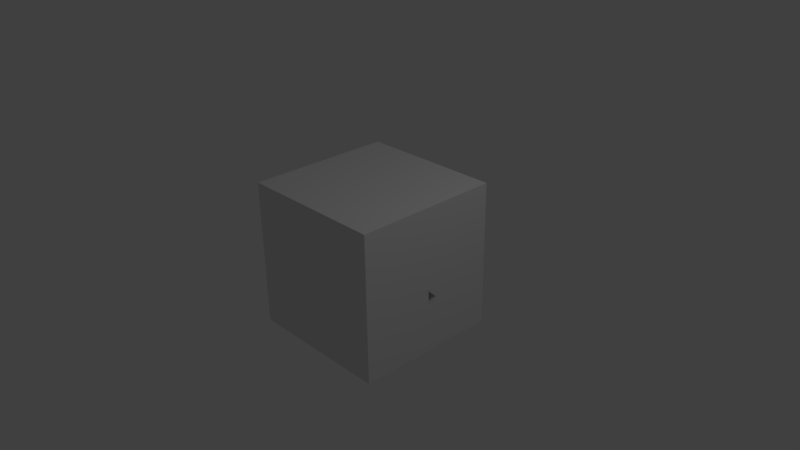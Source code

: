 # Source: Key_Lock.blend  (saved by Blender 2.77.0; exported with 4.5.12 LTS)
import bpy
from mathutils import Matrix  # noqa: F401  (used for matrix-valued properties, if any)

bpy.ops.wm.read_factory_settings(use_empty=True)
scene = bpy.context.scene
scene.name = 'Scene'

# ---- collections
col_collection_1 = bpy.data.collections.new('Collection 1'); scene.collection.children.link(col_collection_1)

# ---- materials (node trees are filled in below, after node groups)
mat_material = bpy.data.materials.new('Material')
mat_material.alpha_threshold = 0.0
mat_material.use_transparent_shadow = False
mat_material.roughness = 0.5
mat_material.line_color = (0.0, 0.0, 0.0, 1.0)

# ---- material node trees

# ---- world
world_world = bpy.data.worlds.new('World'); scene.world = world_world
world_world.color = (0.05088, 0.05088, 0.05088)
world_world.use_sun_shadow = False
world_world.sun_shadow_jitter_overblur = 0.0
world_world.cycles.sampling_method = 'MANUAL'

# ---- cameras
cam_camera = bpy.data.cameras.new('Camera')
cam_camera.clip_end = 100.0
cam_camera.lens = 35.0
cam_camera.sensor_width = 32.0
cam_camera.sensor_height = 18.0
cam_camera.ortho_scale = 7.314
cam_camera.dof.focus_distance = 0.0
cam_camera.dof.aperture_fstop = 128.0

# ---- lights
light_lamp = bpy.data.lights.new('Lamp', 'POINT')
light_lamp.transmission_factor = 0.0
light_lamp.cutoff_distance = 30.0
light_lamp.energy = 100.0
light_lamp.shadow_buffer_clip_start = 1.001
light_lamp.shadow_soft_size = 0.1
light_lamp.shadow_maximum_resolution = 0.006
light_lamp.use_absolute_resolution = True

# ---- meshes
me_cube = bpy.data.meshes.new('Cube')
me_cube.from_pydata([(1.0, 1.0, -1.0), (1.0, -1.0, -1.0), (-1.0, -1.0, -1.0), (-1.0, 1.0, -1.0), (1.0, 1.0, 1.0), (1.0, -1.0, 1.0), (-1.0, -1.0, 1.0), (-1.0, 1.0, 1.0), (1.0, -2.384e-07, -1.192e-07), (1.0, -5.96e-08, -1.0), (1.788e-07, 1.0, -1.0), (1.0, 1.0, 0.0), (0.0, -1.0, -1.0), (1.0, -1.0, 0.0), (-1.0, 2.98e-07, -1.0), (-1.0, -1.0, 0.0), (-1.0, 1.0, 0.0), (1.0, -5.364e-07, 1.0), (2.384e-07, 1.0, 1.0), (-5.364e-07, -1.0, 1.0), (-1.0, 1.788e-07, 1.0), (1.0, 0.5, -0.5), (1.0, -0.5, 0.5), (1.0, -0.5, -0.5), (1.0, 0.5, 0.5), (2.384e-07, 1.0, 0.0), (-1.0, 2.384e-07, 0.0), (-2.98e-07, -1.0, 0.0), (-1.49e-07, -1.788e-07, 1.0), (5.96e-08, 1.192e-07, -1.0), (1.0, -0.5, -1.0), (-0.5, 1.0, -1.0), (1.0, 1.0, 0.5), (-0.5, -1.0, -1.0), (1.0, -1.0, 0.5), (-1.0, 0.5, -1.0), (-1.0, -1.0, 0.5), (-1.0, 1.0, 0.5), (1.0, -0.5, 1.0), (-0.5, 1.0, 1.0), (-0.5, -1.0, 1.0), (-1.0, 0.5, 1.0), (1.0, 0.75, -0.75), (1.0, -0.25, 0.25), (1.0, -0.75, -0.75), (1.0, 0.25, 0.25), (1.0, 0.5, -1.0), (0.5, 1.0, -1.0), (1.0, 1.0, -0.5), (0.5, -1.0, -1.0), (1.0, -1.0, -0.5), (-1.0, -0.5, -1.0), (-1.0, -1.0, -0.5), (-1.0, 1.0, -0.5), (1.0, 0.5, 1.0), (0.5, 1.0, 1.0), (0.5, -1.0, 1.0), (-1.0, -0.5, 1.0), (1.0, 0.25, -0.25), (1.0, -0.75, 0.75), (1.0, -0.25, -0.25), (1.0, 0.75, 0.75), (1.0, -0.25, 0.75), (1.0, -4.172e-07, 0.5), (1.0, 0.25, 0.75), (1.0, 0.25, -0.75), (1.0, -1.192e-07, -0.5), (1.0, -0.25, -0.75), (1.0, -0.5, -5.96e-08), (1.0, -0.75, 0.25), (1.0, -0.75, -0.25), (-0.5, 1.0, 0.0), (0.5, 1.0, 0.0), (2.384e-07, 1.0, 0.5), (2.086e-07, 1.0, -0.5), (-1.0, 0.5, 0.0), (-1.0, -0.5, 0.0), (-1.0, 2.682e-07, -0.5), (-1.0, 2.086e-07, 0.5), (-0.5, -1.0, 0.0), (0.5, -1.0, 0.0), (-1.49e-07, -1.0, -0.5), (-4.172e-07, -1.0, 0.5), (1.0, 0.5, -5.96e-08), (1.0, 0.75, -0.25), (1.0, 0.75, 0.25), (-3.427e-07, -0.5, 1.0), (4.47e-08, 0.5, 1.0), (0.5, -3.576e-07, 1.0), (-0.5, 0.0, 1.0), (-0.5, 2.086e-07, -1.0), (0.5, 2.98e-08, -1.0), (1.192e-07, 0.5, -1.0), (2.98e-08, -0.5, -1.0), (0.5, -0.5, -1.0), (0.5, 0.5, -1.0), (-0.5, 0.5, -1.0), (-0.5, 0.5, 1.0), (0.5, 0.5, 1.0), (0.5, -0.5, 1.0), (0.5, -1.0, 0.5), (0.5, -1.0, -0.5), (-0.5, -1.0, -0.5), (-1.0, -0.5, 0.5), (-1.0, -0.5, -0.5), (-1.0, 0.5, -0.5), (0.5, 1.0, -0.5), (0.5, 1.0, 0.5), (-0.5, 1.0, 0.5), (-0.5, 1.0, -0.5), (-1.0, 0.5, 0.5), (-0.5, -1.0, 0.5), (-0.5, -0.5, 1.0), (-0.5, -0.5, -1.0), (0.4207, -2.98e-07, -0.25), (1.0, -0.75, -1.0), (-0.75, 1.0, -1.0), (1.0, 1.0, 0.75), (-0.75, -1.0, -1.0), (1.0, -1.0, 0.75), (-1.0, 0.75, -1.0), (-1.0, -1.0, 0.75), (-1.0, 1.0, 0.75), (1.0, -0.75, 1.0), (-0.75, 1.0, 1.0), (-0.75, -1.0, 1.0), (-1.0, 0.75, 1.0), (1.0, 0.875, -0.875), (1.0, -0.125, 0.125), (1.0, -0.875, -0.875), (1.0, 0.125, 0.125), (1.0, 0.25, -1.0), (0.25, 1.0, -1.0), (1.0, 1.0, -0.25), (0.25, -1.0, -1.0), (1.0, -1.0, -0.25), (-1.0, -0.25, -1.0), (-1.0, -1.0, -0.25), (-1.0, 1.0, -0.25), (1.0, 0.25, 1.0), (0.25, 1.0, 1.0), (0.25, -1.0, 1.0), (-1.0, -0.25, 1.0), (1.0, 0.375, -0.375), (1.0, -0.375, -0.375), (1.0, -0.125, 0.875), (1.0, 0.25, 0.5), (1.0, 0.375, 0.625), (1.0, 0.125, -0.875), (1.0, -0.25, -0.5), (1.0, -0.375, -0.625), (1.0, -0.5, -0.25), (1.0, -0.875, 0.125), (1.0, -0.875, -0.125), (-0.75, 1.0, 0.0), (0.25, 1.0, 0.0), (2.384e-07, 1.0, 0.75), (2.235e-07, 1.0, -0.25), (-1.0, 0.75, 0.0), (-1.0, -0.25, 0.0), (-1.0, 2.831e-07, -0.75), (-1.0, 2.235e-07, 0.25), (-0.75, -1.0, 0.0), (0.25, -1.0, 0.0), (-7.451e-08, -1.0, -0.75), (-3.576e-07, -1.0, 0.25), (1.0, 0.5, 0.25), (1.0, 0.875, -0.125), (1.0, 0.875, 0.125), (-4.396e-07, -0.75, 1.0), (-5.215e-08, 0.25, 1.0), (0.75, -4.47e-07, 1.0), (-0.25, -8.941e-08, 1.0), (-0.75, 2.533e-07, -1.0), (0.25, 7.451e-08, -1.0), (1.49e-07, 0.75, -1.0), (4.47e-08, -0.25, -1.0), (1.0, -0.25, -1.0), (-0.25, 1.0, -1.0), (1.0, 1.0, 0.25), (-0.25, -1.0, -1.0), (1.0, -1.0, 0.25), (-1.0, 0.25, -1.0), (-1.0, -1.0, 0.25), (-1.0, 1.0, 0.25), (1.0, -0.25, 1.0), (-0.25, 1.0, 1.0), (-0.25, -1.0, 1.0), (-1.0, 0.25, 1.0), (1.0, -0.375, 0.375), (1.0, 0.375, 0.375), (1.0, 0.75, -1.0), (0.75, 1.0, -1.0), (1.0, 1.0, -0.75), (0.75, -1.0, -1.0), (1.0, -1.0, -0.75), (-1.0, -0.75, -1.0), (-1.0, -1.0, -0.75), (-1.0, 1.0, -0.75), (1.0, 0.75, 1.0), (0.75, 1.0, 1.0), (0.75, -1.0, 1.0), (-1.0, -0.75, 1.0), (1.0, 0.125, -0.125), (1.0, -0.875, 0.875), (1.0, -0.125, -0.125), (1.0, 0.875, 0.875), (1.0, -0.375, 0.625), (1.0, -0.25, 0.5), (1.0, 0.125, 0.875), (1.0, 0.375, -0.625), (1.0, 0.25, -0.5), (1.0, -0.125, -0.875), (1.0, -0.5, 0.25), (1.0, -0.625, 0.375), (1.0, -0.625, -0.375), (-0.25, 1.0, 0.0), (0.75, 1.0, 0.0), (2.384e-07, 1.0, 0.25), (1.937e-07, 1.0, -0.75), (-1.0, 0.25, 0.0), (-1.0, -0.75, 0.0), (-1.0, 2.533e-07, -0.25), (-1.0, 1.937e-07, 0.75), (-0.25, -1.0, 0.0), (0.75, -1.0, 0.0), (-2.235e-07, -1.0, -0.25), (-4.768e-07, -1.0, 0.75), (1.0, 0.5, -0.25), (1.0, 0.625, -0.375), (1.0, 0.625, 0.375), (-2.459e-07, -0.25, 1.0), (1.416e-07, 0.75, 1.0), (0.25, -2.682e-07, 1.0), (-0.75, 8.941e-08, 1.0), (-0.25, 1.639e-07, -1.0), (0.75, -1.49e-08, -1.0), (8.941e-08, 0.25, -1.0), (1.49e-08, -0.75, -1.0), (0.25, -0.5, -1.0), (0.75, -0.5, -1.0), (0.5, -0.25, -1.0), (0.5, -0.75, -1.0), (0.25, 0.5, -1.0), (0.75, 0.5, -1.0), (0.5, 0.75, -1.0), (0.5, 0.25, -1.0), (-0.75, 0.5, -1.0), (-0.25, 0.5, -1.0), (-0.5, 0.75, -1.0), (-0.5, 0.25, -1.0), (-0.5, 0.25, 1.0), (-0.5, 0.75, 1.0), (-0.25, 0.5, 1.0), (-0.75, 0.5, 1.0), (0.5, 0.25, 1.0), (0.5, 0.75, 1.0), (0.75, 0.5, 1.0), (0.25, 0.5, 1.0), (0.5, -0.75, 1.0), (0.5, -0.25, 1.0), (0.75, -0.5, 1.0), (0.25, -0.5, 1.0), (1.0, 0.75, 0.5), (1.0, 0.875, 0.375), (1.0, 0.875, 0.625), (1.0, 0.625, 0.125), (1.0, 0.625, -0.125), (1.0, 0.75, -0.125), (1.0, 0.25, 0.125), (1.0, 0.375, -0.125), (1.0, 0.375, 0.125), (0.25, -1.0, 0.5), (0.75, -1.0, 0.5), (0.5, -1.0, 0.25), (0.5, -1.0, 0.75), (0.25, -1.0, -0.5), (0.75, -1.0, -0.5), (0.5, -1.0, -0.75), (0.5, -1.0, -0.25), (-0.75, -1.0, -0.5), (-0.25, -1.0, -0.5), (-0.5, -1.0, -0.75), (-0.5, -1.0, -0.25), (-1.0, -0.25, 0.5), (-1.0, -0.75, 0.5), (-1.0, -0.5, 0.25), (-1.0, -0.5, 0.75), (-1.0, -0.25, -0.5), (-1.0, -0.75, -0.5), (-1.0, -0.5, -0.75), (-1.0, -0.5, -0.25), (-1.0, 0.75, -0.5), (-1.0, 0.25, -0.5), (-1.0, 0.5, -0.75), (-1.0, 0.5, -0.25), (0.25, 1.0, -0.5), (0.75, 1.0, -0.5), (0.5, 1.0, -0.25), (0.5, 1.0, -0.75), (0.25, 1.0, 0.5), (0.75, 1.0, 0.5), (0.5, 1.0, 0.75), (0.5, 1.0, 0.25), (-0.75, 1.0, 0.5), (-0.25, 1.0, 0.5), (-0.5, 1.0, 0.75), (-0.5, 1.0, 0.25), (1.0, -0.75, -0.5), (1.0, -0.875, -0.375), (1.0, -0.875, -0.625), (1.0, -0.625, -0.125), (1.0, -0.625, 0.125), (1.0, -0.75, 0.125), (1.0, -0.25, -0.125), (1.0, -0.375, 0.125), (1.0, -0.375, -0.125), (1.0, -0.375, -0.875), (1.0, -0.5, -0.75), (1.0, -0.625, -0.875), (1.0, -0.125, -0.75), (1.0, 0.125, -0.625), (1.0, -0.125, -0.625), (1.0, 0.625, -0.875), (1.0, 0.5, -0.75), (1.0, 0.375, -0.875), (1.0, 0.375, 0.875), (1.0, 0.5, 0.75), (1.0, 0.625, 0.875), (1.0, 0.125, 0.75), (1.0, -0.125, 0.625), (1.0, 0.125, 0.625), (1.0, -0.125, 0.375), (1.0, 0.125, 0.25), (1.0, 0.125, 0.375), (1.0, 0.125, -0.375), (1.0, -0.125, -0.25), (1.0, -0.125, -0.375), (1.0, -0.75, 0.5), (1.0, -0.875, 0.625), (1.0, -0.875, 0.375), (1.0, -0.625, 0.875), (1.0, -0.5, 0.75), (1.0, -0.375, 0.875), (-0.75, 1.0, -0.5), (-0.25, 1.0, -0.5), (-0.5, 1.0, -0.25), (-0.5, 1.0, -0.75), (-1.0, 0.75, 0.5), (-1.0, 0.25, 0.5), (-1.0, 0.5, 0.25), (-1.0, 0.5, 0.75), (-0.75, -1.0, 0.5), (-0.25, -1.0, 0.5), (-0.5, -1.0, 0.25), (-0.5, -1.0, 0.75), (1.0, 0.75, -0.5), (1.0, 0.875, -0.625), (1.0, 0.875, -0.375), (-0.5, -0.75, 1.0), (-0.5, -0.25, 1.0), (-0.25, -0.5, 1.0), (-0.75, -0.5, 1.0), (-0.75, -0.5, -1.0), (-0.25, -0.5, -1.0), (-0.5, -0.25, -1.0), (-0.5, -0.75, -1.0), (1.0, -0.25, 0.125), (1.0, 0.25, -0.125), (1.0, -0.75, -0.125), (1.0, 0.75, 0.125), (1.0, -0.625, -4.47e-08), (1.0, 0.125, -1.341e-07), (1.0, -0.875, -1.49e-08), (1.0, 0.625, -7.451e-08), (1.0, 0.375, -1.043e-07), (1.0, -0.125, -1.192e-07), (1.0, 0.875, -4.47e-08), (1.0, -0.375, -8.941e-08), (1.0, 0.125, -0.75), (1.0, -0.125, 0.25), (1.0, 0.125, -0.25), (1.0, -0.125, 0.75), (1.0, -3.055e-07, 0.125), (1.0, -2.086e-07, -0.375), (1.0, -3.949e-07, 0.375), (1.0, -4.917e-07, 0.625), (1.0, -5.96e-08, -0.875), (1.0, -5.513e-07, 0.875), (1.0, -8.941e-08, -0.625), (1.0, -2.682e-07, -0.125), (-0.25, -0.75, -1.0), (-0.25, -0.25, -1.0), (-0.75, -0.25, -1.0), (-0.75, -0.25, 1.0), (-0.25, -0.25, 1.0), (-0.25, -0.75, 1.0), (-0.25, -1.0, 0.75), (-0.25, -1.0, 0.25), (-0.75, -1.0, 0.25), (-1.0, 0.25, 0.75), (-1.0, 0.25, 0.25), (-1.0, 0.75, 0.25), (-0.25, 1.0, -0.75), (-0.25, 1.0, -0.25), (-0.75, 1.0, -0.25), (-0.25, 1.0, 0.25), (-0.25, 1.0, 0.75), (-0.75, 1.0, 0.75), (0.75, 1.0, 0.25), (0.75, 1.0, 0.75), (0.25, 1.0, 0.75), (0.75, 1.0, -0.75), (0.75, 1.0, -0.25), (0.25, 1.0, -0.25), (-1.0, 0.25, -0.25), (-1.0, 0.25, -0.75), (-1.0, 0.75, -0.75), (-1.0, -0.75, -0.25), (-1.0, -0.75, -0.75), (-1.0, -0.25, -0.75), (-1.0, -0.75, 0.75), (-1.0, -0.75, 0.25), (-1.0, -0.25, 0.25), (-0.25, -1.0, -0.25), (-0.25, -1.0, -0.75), (-0.75, -1.0, -0.75), (0.75, -1.0, -0.25), (0.75, -1.0, -0.75), (0.25, -1.0, -0.75), (0.75, -1.0, 0.75), (0.75, -1.0, 0.25), (0.25, -1.0, 0.25), (0.25, -0.25, 1.0), (0.75, -0.25, 1.0), (0.75, -0.75, 1.0), (0.25, 0.75, 1.0), (0.75, 0.75, 1.0), (0.75, 0.25, 1.0), (-0.75, 0.75, 1.0), (-0.25, 0.75, 1.0), (-0.25, 0.25, 1.0), (-0.25, 0.25, -1.0), (-0.25, 0.75, -1.0), (-0.75, 0.75, -1.0), (0.75, 0.25, -1.0), (0.75, 0.75, -1.0), (0.25, 0.75, -1.0), (0.75, -0.75, -1.0), (0.75, -0.25, -1.0), (0.25, -0.25, -1.0), (0.25, -0.75, -1.0), (0.25, 0.25, -1.0), (-0.75, 0.25, -1.0), (-0.75, 0.25, 1.0), (0.25, 0.25, 1.0), (0.25, -0.75, 1.0), (0.25, -1.0, 0.75), (0.25, -1.0, -0.25), (-0.75, -1.0, -0.25), (-1.0, -0.25, 0.75), (-1.0, -0.25, -0.25), (-1.0, 0.75, -0.25), (0.25, 1.0, -0.75), (0.25, 1.0, 0.25), (-0.75, 1.0, 0.25), (-0.75, 1.0, -0.75), (-1.0, 0.75, 0.75), (-0.75, -1.0, 0.75), (-0.75, -0.75, 1.0), (-0.75, -0.75, -1.0)], [], [(470, 118, 2, 196), (469, 202, 6, 125), (0, 193, 127), (468, 125, 6, 121), (467, 126, 7, 122), (466, 116, 3, 198), (5, 119, 204), (8, 205, 390), (8, 130, 383), (22, 208, 207), (21, 211, 210), (22, 213, 189), (22, 214, 213), (13, 135, 153), (465, 154, 16, 184), (464, 155, 25, 218), (463, 132, 10, 219), (462, 158, 16, 138), (461, 159, 26, 222), (460, 142, 20, 223), (459, 162, 15, 137), (458, 163, 27, 226), (457, 141, 19, 227), (21, 228, 143), (21, 229, 228), (11, 179, 168), (456, 169, 19, 141), (455, 170, 28, 233), (454, 188, 20, 234), (453, 173, 14, 182), (452, 174, 29, 237), (451, 134, 12, 238), (450, 239, 93, 176), (449, 240, 94, 241), (448, 194, 49, 242), (447, 243, 92, 175), (446, 244, 95, 245), (445, 236, 91, 246), (444, 247, 35, 120), (443, 248, 96, 249), (442, 235, 90, 250), (441, 251, 89, 172), (440, 252, 97, 253), (439, 126, 41, 254), (438, 255, 88, 171), (437, 256, 98, 257), (436, 232, 87, 258), (435, 259, 56, 201), (434, 260, 99, 261), (433, 231, 86, 262), (85, 263, 230), (85, 264, 263), (32, 117, 265), (83, 266, 166), (83, 267, 374), (84, 167, 268), (58, 368, 203), (58, 270, 368), (83, 166, 271), (432, 272, 82, 165), (431, 273, 100, 274), (430, 201, 56, 275), (429, 276, 81, 164), (428, 277, 101, 278), (427, 225, 80, 279), (426, 280, 52, 197), (425, 281, 102, 282), (424, 224, 79, 283), (423, 284, 78, 161), (422, 285, 103, 286), (421, 202, 57, 287), (420, 288, 77, 160), (419, 289, 104, 290), (418, 221, 76, 291), (417, 292, 53, 198), (416, 293, 105, 294), (415, 220, 75, 295), (414, 296, 74, 157), (413, 297, 106, 298), (412, 192, 47, 299), (411, 300, 73, 156), (410, 301, 107, 302), (409, 217, 72, 303), (408, 304, 37, 122), (407, 305, 108, 306), (406, 216, 71, 307), (70, 308, 215), (70, 309, 308), (50, 195, 310), (68, 311, 151), (68, 312, 371), (69, 152, 313), (43, 367, 128), (43, 315, 367), (68, 151, 316), (67, 317, 212), (67, 318, 317), (44, 129, 319), (65, 379, 148), (65, 321, 379), (66, 149, 322), (42, 323, 127), (42, 324, 323), (65, 148, 325), (64, 326, 209), (64, 327, 326), (61, 206, 328), (62, 382, 145), (62, 330, 382), (63, 146, 331), (43, 332, 189), (43, 380, 332), (45, 190, 334), (58, 335, 143), (58, 381, 335), (60, 144, 337), (59, 339, 338), (34, 181, 340), (59, 341, 204), (59, 342, 341), (62, 145, 343), (405, 344, 53, 138), (404, 345, 109, 346), (403, 178, 31, 347), (402, 348, 37, 184), (401, 349, 110, 350), (400, 188, 41, 351), (399, 352, 36, 183), (398, 353, 111, 354), (397, 187, 40, 355), (42, 357, 356), (48, 133, 358), (396, 359, 40, 187), (395, 360, 112, 361), (394, 142, 57, 362), (393, 363, 51, 136), (392, 364, 113, 365), (391, 180, 33, 366), (8, 372, 130), (378, 314, 376, 367), (8, 376, 205), (66, 384, 337), (63, 385, 334), (389, 320, 387, 379), (9, 387, 212), (17, 388, 209), (114, 381, 390), (390, 203, 8), (390, 381, 203), (381, 58, 203), (320, 322, 67), (320, 389, 322), (389, 66, 322), (209, 329, 64), (209, 388, 329), (212, 320, 67), (212, 387, 320), (336, 384, 381, 114, 390), (329, 331, 64), (329, 386, 331), (386, 63, 331), (334, 333, 45), (334, 385, 333), (337, 336, 60), (337, 384, 336), (383, 128, 8), (383, 380, 128), (380, 43, 128), (314, 316, 60), (314, 378, 316), (378, 68, 316), (370, 168, 85), (370, 377, 168), (377, 11, 168), (205, 314, 60), (205, 376, 314), (380, 383, 333, 385), (269, 271, 45), (269, 375, 271), (375, 83, 271), (374, 266, 83), (374, 370, 266), (370, 85, 266), (369, 153, 70), (369, 373, 153), (373, 13, 153), (130, 269, 45), (130, 372, 269), (371, 311, 68), (371, 369, 311), (369, 70, 311), (364, 391, 366, 113), (93, 238, 391, 364), (238, 12, 180, 391), (235, 392, 365, 90), (29, 176, 392, 235), (176, 93, 364, 392), (173, 393, 136, 14), (90, 365, 393, 173), (365, 113, 363, 393), (360, 394, 362, 112), (89, 234, 394, 360), (234, 20, 142, 394), (231, 395, 361, 86), (28, 172, 395, 231), (172, 89, 360, 395), (169, 396, 187, 19), (86, 361, 396, 169), (361, 112, 359, 396), (358, 167, 84), (358, 133, 167), (133, 11, 167), (356, 358, 84), (356, 357, 358), (357, 48, 358), (356, 84, 229), (353, 397, 355, 111), (82, 227, 397, 353), (227, 19, 187, 397), (224, 398, 354, 79), (27, 165, 398, 224), (165, 82, 353, 398), (162, 399, 183, 15), (79, 354, 399, 162), (354, 111, 352, 399), (349, 400, 351, 110), (78, 223, 400, 349), (223, 20, 188, 400), (220, 401, 350, 75), (26, 161, 401, 220), (161, 78, 349, 401), (158, 402, 184, 16), (75, 350, 402, 158), (350, 110, 348, 402), (345, 403, 347, 109), (74, 219, 403, 345), (219, 10, 178, 403), (216, 404, 346, 71), (25, 157, 404, 216), (157, 74, 345, 404), (154, 405, 138, 16), (71, 346, 405, 154), (346, 109, 344, 405), (343, 185, 38), (343, 145, 185), (145, 17, 185), (341, 343, 38), (341, 342, 343), (342, 62, 343), (204, 123, 5), (204, 341, 123), (341, 38, 123), (340, 152, 69), (340, 181, 152), (181, 13, 152), (338, 340, 69), (338, 339, 340), (339, 34, 340), (338, 69, 214), (337, 149, 66), (337, 144, 149), (144, 23, 149), (335, 384, 66), (335, 381, 384), (143, 211, 21), (143, 335, 211), (335, 66, 211), (334, 146, 63), (334, 190, 146), (190, 24, 146), (332, 385, 63), (332, 380, 385), (189, 208, 22), (189, 332, 208), (332, 63, 208), (331, 147, 64), (331, 146, 147), (146, 24, 147), (382, 330, 386), (330, 63, 386), (145, 388, 17), (145, 382, 388), (328, 199, 54), (328, 206, 199), (206, 4, 199), (326, 328, 54), (326, 327, 328), (327, 61, 328), (209, 139, 17), (209, 326, 139), (326, 54, 139), (325, 131, 46), (325, 148, 131), (148, 9, 131), (323, 325, 46), (323, 324, 325), (324, 65, 325), (127, 191, 0), (127, 323, 191), (323, 46, 191), (322, 150, 67), (322, 149, 150), (149, 23, 150), (379, 321, 389), (321, 66, 389), (148, 387, 9), (148, 379, 387), (319, 115, 30), (319, 129, 115), (129, 1, 115), (317, 319, 30), (317, 318, 319), (318, 44, 319), (212, 177, 9), (212, 317, 177), (317, 30, 177), (316, 144, 60), (316, 151, 144), (151, 23, 144), (367, 315, 378), (315, 68, 378), (128, 376, 8), (128, 367, 376), (313, 152, 373), (152, 13, 373), (370, 374, 268, 377), (371, 312, 313), (312, 69, 313), (151, 215, 23), (151, 311, 215), (311, 70, 215), (310, 129, 44), (310, 195, 129), (195, 1, 129), (308, 310, 44), (308, 309, 310), (309, 50, 310), (305, 406, 307, 108), (73, 218, 406, 305), (218, 25, 216, 406), (186, 407, 306, 39), (18, 156, 407, 186), (156, 73, 305, 407), (124, 408, 122, 7), (39, 306, 408, 124), (306, 108, 304, 408), (301, 409, 303, 107), (32, 179, 409, 301), (179, 11, 217, 409), (200, 410, 302, 55), (4, 117, 410, 200), (117, 32, 301, 410), (140, 411, 156, 18), (55, 302, 411, 140), (302, 107, 300, 411), (297, 412, 299, 106), (48, 193, 412, 297), (193, 0, 192, 412), (217, 413, 298, 72), (11, 133, 413, 217), (133, 48, 297, 413), (155, 414, 157, 25), (72, 298, 414, 155), (298, 106, 296, 414), (293, 415, 295, 105), (77, 222, 415, 293), (222, 26, 220, 415), (182, 416, 294, 35), (14, 160, 416, 182), (160, 77, 293, 416), (120, 417, 198, 3), (35, 294, 417, 120), (294, 105, 292, 417), (289, 418, 291, 104), (52, 137, 418, 289), (137, 15, 221, 418), (196, 419, 290, 51), (2, 197, 419, 196), (197, 52, 289, 419), (136, 420, 160, 14), (51, 290, 420, 136), (290, 104, 288, 420), (285, 421, 287, 103), (36, 121, 421, 285), (121, 6, 202, 421), (221, 422, 286, 76), (15, 183, 422, 221), (183, 36, 285, 422), (159, 423, 161, 26), (76, 286, 423, 159), (286, 103, 284, 423), (281, 424, 283, 102), (81, 226, 424, 281), (226, 27, 224, 424), (180, 425, 282, 33), (12, 164, 425, 180), (164, 81, 281, 425), (118, 426, 197, 2), (33, 282, 426, 118), (282, 102, 280, 426), (277, 427, 279, 101), (50, 135, 427, 277), (135, 13, 225, 427), (194, 428, 278, 49), (1, 195, 428, 194), (195, 50, 277, 428), (134, 429, 164, 12), (49, 278, 429, 134), (278, 101, 276, 429), (273, 430, 275, 100), (34, 119, 430, 273), (119, 5, 201, 430), (225, 431, 274, 80), (13, 181, 431, 225), (181, 34, 273, 431), (163, 432, 165, 27), (80, 274, 432, 163), (274, 100, 272, 432), (271, 190, 45), (271, 166, 190), (166, 24, 190), (368, 270, 375), (270, 83, 375), (203, 372, 8), (203, 368, 372), (375, 269, 372, 368), (268, 167, 377), (167, 11, 377), (374, 267, 268), (267, 84, 268), (166, 230, 24), (166, 266, 230), (266, 85, 230), (265, 206, 61), (265, 117, 206), (117, 4, 206), (263, 265, 61), (263, 264, 265), (264, 32, 265), (260, 433, 262, 99), (88, 233, 433, 260), (233, 28, 231, 433), (185, 434, 261, 38), (17, 171, 434, 185), (171, 88, 260, 434), (123, 435, 201, 5), (38, 261, 435, 123), (261, 99, 259, 435), (256, 436, 258, 98), (55, 140, 436, 256), (140, 18, 232, 436), (199, 437, 257, 54), (4, 200, 437, 199), (200, 55, 256, 437), (139, 438, 171, 17), (54, 257, 438, 139), (257, 98, 255, 438), (252, 439, 254, 97), (39, 124, 439, 252), (124, 7, 126, 439), (232, 440, 253, 87), (18, 186, 440, 232), (186, 39, 252, 440), (170, 441, 172, 28), (87, 253, 441, 170), (253, 97, 251, 441), (248, 442, 250, 96), (92, 237, 442, 248), (237, 29, 235, 442), (178, 443, 249, 31), (10, 175, 443, 178), (175, 92, 248, 443), (116, 444, 120, 3), (31, 249, 444, 116), (249, 96, 247, 444), (244, 445, 246, 95), (46, 131, 445, 244), (131, 9, 236, 445), (192, 446, 245, 47), (0, 191, 446, 192), (191, 46, 244, 446), (132, 447, 175, 10), (47, 245, 447, 132), (245, 95, 243, 447), (240, 448, 242, 94), (30, 115, 448, 240), (115, 1, 194, 448), (236, 449, 241, 91), (9, 177, 449, 236), (177, 30, 240, 449), (174, 450, 176, 29), (91, 241, 450, 174), (241, 94, 239, 450), (239, 451, 238, 93), (94, 242, 451, 239), (242, 49, 134, 451), (243, 452, 237, 92), (95, 246, 452, 243), (246, 91, 174, 452), (247, 453, 182, 35), (96, 250, 453, 247), (250, 90, 173, 453), (251, 454, 234, 89), (97, 254, 454, 251), (254, 41, 188, 454), (255, 455, 233, 88), (98, 258, 455, 255), (258, 87, 170, 455), (259, 456, 141, 56), (99, 262, 456, 259), (262, 86, 169, 456), (168, 264, 85), (168, 179, 264), (179, 32, 264), (228, 267, 83), (228, 229, 267), (229, 84, 267), (143, 270, 58), (143, 228, 270), (228, 83, 270), (272, 457, 227, 82), (100, 275, 457, 272), (275, 56, 141, 457), (276, 458, 226, 81), (101, 279, 458, 276), (279, 80, 163, 458), (280, 459, 137, 52), (102, 283, 459, 280), (283, 79, 162, 459), (284, 460, 223, 78), (103, 287, 460, 284), (287, 57, 142, 460), (288, 461, 222, 77), (104, 291, 461, 288), (291, 76, 159, 461), (292, 462, 138, 53), (105, 295, 462, 292), (295, 75, 158, 462), (296, 463, 219, 74), (106, 299, 463, 296), (299, 47, 132, 463), (300, 464, 218, 73), (107, 303, 464, 300), (303, 72, 155, 464), (304, 465, 184, 37), (108, 307, 465, 304), (307, 71, 154, 465), (153, 309, 70), (153, 135, 309), (135, 50, 309), (213, 312, 68), (213, 214, 312), (214, 69, 312), (189, 315, 43), (189, 213, 315), (213, 68, 315), (150, 318, 67), (369, 371, 313, 373), (210, 321, 65), (210, 211, 321), (211, 66, 321), (150, 23, 215, 308, 44, 318), (210, 65, 324), (147, 327, 64), (21, 210, 324, 42, 356, 229), (207, 330, 62), (207, 208, 330), (208, 63, 330), (386, 329, 388, 382), (383, 130, 333), (130, 45, 333), (390, 205, 336), (205, 60, 336), (204, 339, 59), (204, 119, 339), (119, 34, 339), (147, 24, 230, 263, 61, 327), (207, 62, 342), (344, 466, 198, 53), (109, 347, 466, 344), (347, 31, 116, 466), (348, 467, 122, 37), (110, 351, 467, 348), (351, 41, 126, 467), (352, 468, 121, 36), (111, 355, 468, 352), (355, 40, 125, 468), (127, 357, 42), (127, 193, 357), (193, 48, 357), (359, 469, 125, 40), (112, 362, 469, 359), (362, 57, 202, 469), (363, 470, 196, 51), (113, 366, 470, 363), (366, 33, 118, 470), (22, 207, 342, 59, 338, 214)])
_uv = me_cube.uv_layers.new(name='UVMap')
_uv.uv.foreach_set('vector', [0.214, 0.125, 0.214, 5.96e-08, 0.1187, 8.941e-08, 0.1187, 0.125, 0.214, 0.125, 0.1187, 0.125, 0.1187, 1.788e-07, 0.214, 1.192e-07, 0.1187, 0.0, 0.1187, 0.125, 0.07101, 0.0625, 0.214, 0.875, 0.214, 1.0, 0.1187, 1.0, 0.1187, 0.875, 0.786, 0.875, 0.786, 1.0, 0.8813, 1.0, 0.8813, 0.875, 0.214, 0.125, 0.214, 0.0, 0.1187, 0.0, 0.1187, 0.125, 0.8813, 0.0, 0.8813, -0.125, 0.929, -0.0625, 0.0, 0.0, 0.0, 0.0, 0.0, 0.0, 0.0, 0.0, 0.0, 0.0, 0.0, 0.0, 0.0, 0.0, 0.0, 0.0, 0.0, 0.0, 0.0, 0.0, 0.0, 0.0, 0.0, 0.0, 0.0, 0.0, 0.0, 0.0, 0.0, 0.0, 0.0, 0.0, 0.0, 0.0, 0.0, 0.0, 0.8813, 0.5, 0.8813, 0.375, 0.929, 0.4375, 0.214, 0.625, 0.214, 0.5, 0.1187, 0.5, 0.1187, 0.625, 0.5953, 0.625, 0.5953, 0.5, 0.5, 0.5, 0.5, 0.625, 0.5953, 0.125, 0.5953, 0.0, 0.5, 0.0, 0.5, 0.125, 0.786, 0.375, 0.786, 0.5, 0.8813, 0.5, 0.8813, 0.375, 0.4047, 0.375, 0.4047, 0.5, 0.5, 0.5, 0.5, 0.375, 0.4047, 0.875, 0.4047, 1.0, 0.5, 1.0, 0.5, 0.875, 0.214, 0.375, 0.214, 0.5, 0.1187, 0.5, 0.1187, 0.375, 0.5953, 0.375, 0.5953, 0.5, 0.5, 0.5, 0.5, 0.375, 0.5953, 0.875, 0.5953, 1.0, 0.5, 1.0, 0.5, 0.875, 0.0, 0.0, 0.0, 0.0, 0.0, 0.0, 0.0, 0.0, 0.0, 0.0, 0.0, 0.0, 0.8813, 0.5, 0.8813, 0.625, 0.8337, 0.5625, 0.5953, 0.125, 0.5, 0.125, 0.5, -5.96e-08, 0.5953, -1.192e-07, 0.5953, 0.625, 0.5, 0.625, 0.5, 0.5, 0.5953, 0.5, 0.214, 0.625, 0.1187, 0.625, 0.1187, 0.5, 0.214, 0.5, 0.214, 0.625, 0.214, 0.5, 0.1187, 0.5, 0.1187, 0.625, 0.5953, 0.625, 0.5953, 0.5, 0.5, 0.5, 0.5, 0.625, 0.5953, 0.125, 0.5953, 5.96e-08, 0.5, 5.96e-08, 0.5, 0.125, 0.5953, 0.375, 0.5953, 0.25, 0.5, 0.25, 0.5, 0.375, 0.786, 0.375, 0.786, 0.25, 0.6907, 0.25, 0.6907, 0.375, 0.786, 0.125, 0.786, 0.0, 0.6907, 2.98e-08, 0.6907, 0.125, 0.5953, 0.875, 0.5953, 0.75, 0.5, 0.75, 0.5, 0.875, 0.786, 0.875, 0.786, 0.75, 0.6907, 0.75, 0.6907, 0.875, 0.786, 0.625, 0.786, 0.5, 0.6907, 0.5, 0.6907, 0.625, 0.214, 0.875, 0.214, 0.75, 0.1187, 0.75, 0.1187, 0.875, 0.4047, 0.875, 0.4047, 0.75, 0.3093, 0.75, 0.3093, 0.875, 0.4047, 0.625, 0.4047, 0.5, 0.3093, 0.5, 0.3093, 0.625, 0.4047, 0.625, 0.3093, 0.625, 0.3093, 0.5, 0.4047, 0.5, 0.4047, 0.875, 0.3093, 0.875, 0.3093, 0.75, 0.4047, 0.75, 0.214, 0.875, 0.1187, 0.875, 0.1187, 0.75, 0.214, 0.75, 0.786, 0.625, 0.6907, 0.625, 0.6907, 0.5, 0.786, 0.5, 0.786, 0.875, 0.6907, 0.875, 0.6907, 0.75, 0.786, 0.75, 0.5953, 0.875, 0.5, 0.875, 0.5, 0.75, 0.5953, 0.75, 0.786, 0.125, 0.6907, 0.125, 0.6907, -1.788e-07, 0.786, -2.384e-07, 0.786, 0.375, 0.6907, 0.375, 0.6907, 0.25, 0.786, 0.25, 0.5953, 0.375, 0.5, 0.375, 0.5, 0.25, 0.5953, 0.25, 0.0, 0.0, 0.0, 0.0, 0.0, 0.0, 0.0, 0.0, 0.0, 0.0, 0.0, 0.0, 0.8813, 0.75, 0.8813, 0.875, 0.8337, 0.8125, 0.0, 0.0, 0.0, 0.0, 0.0, 0.0, 0.0, 0.0, 0.0, 0.0, 0.0, 0.0, 0.0, 0.0, 0.0, 0.0, 0.0, 0.0, 0.0, 0.0, 0.0, 0.0, 0.0, 0.0, 0.0, 0.0, 0.0, 0.0, 0.0, 0.0, 0.0, 0.0, 0.0, 0.0, 0.0, 0.0, 0.5953, 0.625, 0.5953, 0.75, 0.5, 0.75, 0.5, 0.625, 0.786, 0.625, 0.786, 0.75, 0.6907, 0.75, 0.6907, 0.625, 0.786, 0.875, 0.786, 1.0, 0.6907, 1.0, 0.6907, 0.875, 0.5953, 0.125, 0.5953, 0.25, 0.5, 0.25, 0.5, 0.125, 0.786, 0.125, 0.786, 0.25, 0.6907, 0.25, 0.6907, 0.125, 0.786, 0.375, 0.786, 0.5, 0.6907, 0.5, 0.6907, 0.375, 0.214, 0.125, 0.214, 0.25, 0.1187, 0.25, 0.1187, 0.125, 0.4047, 0.125, 0.4047, 0.25, 0.3093, 0.25, 0.3093, 0.125, 0.4047, 0.375, 0.4047, 0.5, 0.3093, 0.5, 0.3093, 0.375, 0.4047, 0.625, 0.4047, 0.75, 0.5, 0.75, 0.5, 0.625, 0.0, 0.0, 0.0, 0.0, 0.0, 0.0, 0.0, 0.0, 0.214, 0.875, 0.214, 1.0, 0.3093, 1.0, 0.3093, 0.875, 0.0, 0.0, 0.0, 0.0, 0.0, 0.0, 0.0, 0.0, 0.0, 0.0, 0.0, 0.0, 0.0, 0.0, 0.0, 0.0, 0.0, 0.0, 0.0, 0.0, 0.0, 0.0, 0.0, 0.0, 0.786, 0.125, 0.786, 0.25, 0.8813, 0.25, 0.8813, 0.125, 0.0, 0.0, 0.0, 0.0, 0.0, 0.0, 0.0, 0.0, 0.5953, 0.375, 0.5953, 0.5, 0.6907, 0.5, 0.6907, 0.375, 0.5953, 0.375, 0.5953, 0.25, 0.5, 0.25, 0.5, 0.375, 0.786, 0.375, 0.786, 0.25, 0.6907, 0.25, 0.6907, 0.375, 0.786, 0.125, 0.786, 0.0, 0.6907, 0.0, 0.6907, 0.125, 0.5953, 0.875, 0.5953, 0.75, 0.5, 0.75, 0.5, 0.875, 0.786, 0.875, 0.786, 0.75, 0.6907, 0.75, 0.6907, 0.875, 0.786, 0.625, 0.786, 0.5, 0.6907, 0.5, 0.6907, 0.625, 0.214, 0.875, 0.214, 0.75, 0.1187, 0.75, 0.1187, 0.875, 0.4047, 0.875, 0.4047, 0.75, 0.3093, 0.75, 0.3093, 0.875, 0.4047, 0.625, 0.4047, 0.5, 0.3093, 0.5, 0.3093, 0.625, 0.0, 0.0, 0.0, 0.0, 0.0, 0.0, 0.0, 0.0, 0.0, 0.0, 0.0, 0.0, 0.8813, 0.25, 0.8813, 0.125, 0.929, 0.1875, 0.0, 0.0, 0.0, 0.0, 0.0, 0.0, 0.0, 0.0, 0.0, 0.0, 0.0, 0.0, 0.0, 0.0, 0.0, 0.0, 0.0, 0.0, 0.0, 0.0, 0.0, 0.0, 0.0, 0.0, 0.0, 0.0, 0.0, 0.0, 0.0, 0.0, 0.0, 0.0, 0.0, 0.0, 0.0, 0.0, 0.0, 0.0, 0.0, 0.0, 0.0, 0.0, 0.0, 0.0, 0.0, 0.0, 0.0, 0.0, 0.0, 0.0, 0.0, 0.0, 0.0, 0.0, 0.0, 0.0, 0.0, 0.0, 0.0, 0.0, 0.0, 0.0, 0.0, 0.0, 0.0, 0.0, 0.0, 0.0, 0.0, 0.0, 0.0, 0.0, 0.0, 0.0, 0.0, 0.0, 0.0, 0.0, 0.0, 0.0, 0.0, 0.0, 0.0, 0.0, 0.0, 0.0, 0.0, 0.0, 0.0, 0.0, 0.0, 0.0, 0.0, 0.0, 0.0, 0.0, 0.0, 0.0, 0.0, 0.0, 0.0, 0.0, 0.0, 0.0, 0.0, 0.0, 0.0, 0.0, 0.0, 0.0, 0.0, 0.0, 0.0, 0.0, 0.0, 0.0, 0.0, 0.0, 0.0, 0.0, 0.0, 0.0, 0.0, 0.0, 0.0, 0.0, 0.0, 0.0, 0.0, 0.0, 0.0, 0.0, 0.0, 0.0, 0.0, 0.0, 0.0, 0.0, 0.0, 0.0, 0.0, 0.0, 0.0, 0.0, 0.0, 0.0, 0.0, 0.0, 0.0, 0.0, 0.0, 0.0, 0.0, 0.0, 0.0, 0.0, 0.0, 0.0, 0.0, 0.0, 0.0, 0.0, 0.0, 0.0, 0.0, 0.0, 0.0, 0.0, 0.8813, 0.75, 0.8813, 0.625, 0.929, 0.6875, 0.0, 0.0, 0.0, 0.0, 0.0, 0.0, 0.0, 0.0, 0.0, 0.0, 0.0, 0.0, 0.0, 0.0, 0.0, 0.0, 0.0, 0.0, 0.214, 0.375, 0.214, 0.25, 0.1187, 0.25, 0.1187, 0.375, 0.4047, 0.375, 0.4047, 0.25, 0.3093, 0.25, 0.3093, 0.375, 0.4047, 0.125, 0.4047, 0.0, 0.3093, 0.0, 0.3093, 0.125, 0.786, 0.625, 0.786, 0.75, 0.8813, 0.75, 0.8813, 0.625, 0.5953, 0.625, 0.5953, 0.75, 0.6907, 0.75, 0.6907, 0.625, 0.5953, 0.875, 0.5953, 1.0, 0.6907, 1.0, 0.6907, 0.875, 0.214, 0.625, 0.214, 0.75, 0.1187, 0.75, 0.1187, 0.625, 0.4047, 0.625, 0.4047, 0.75, 0.3093, 0.75, 0.3093, 0.625, 0.4047, 0.875, 0.4047, 1.0, 0.3093, 1.0, 0.3093, 0.875, 0.0, 0.0, 0.0, 0.0, 0.0, 0.0, 0.8813, 0.25, 0.8813, 0.375, 0.8337, 0.3125, 0.4047, 0.125, 0.3093, 0.125, 0.3093, 5.96e-08, 0.4047, 0.0, 0.4047, 0.375, 0.3093, 0.375, 0.3093, 0.25, 0.4047, 0.25, 0.214, 0.375, 0.1187, 0.375, 0.1187, 0.25, 0.214, 0.25, 0.214, 0.375, 0.214, 0.25, 0.1187, 0.25, 0.1187, 0.375, 0.4047, 0.375, 0.4047, 0.25, 0.3093, 0.25, 0.3093, 0.375, 0.4047, 0.125, 0.4047, 5.96e-08, 0.3093, 5.96e-08, 0.3093, 0.125, 0.0, 0.0, 0.0, 0.0, 0.0, 0.0, 0.415, 0.5, 0.4433, 0.4375, 0.4717, 0.5, 0.4433, 0.5625, 0.0, 0.0, 0.0, 0.0, 0.0, 0.0, 0.0, 0.0, 0.0, 0.0, 0.0, 0.0, 0.0, 0.0, 0.0, 0.0, 0.0, 0.0, 0.5, 0.1875, 0.4717, 0.125, 0.5, 0.0625, 0.5283, 0.125, 0.5, 0.0, 0.5, 0.0625, 0.4523, 0.0625, 0.5, 0.0, 0.5, -0.0625, 0.5477, -0.0625, 0.0, 0.0, 0.0, 0.0, 0.0, 0.0, 0.0, 0.0, 0.0, 0.0, 0.0, 0.0, 0.0, 0.0, 0.0, 0.0, 0.0, 0.0, 0.0, 0.0, 0.0, 0.0, 0.0, 0.0, 0.0, 0.0, 0.0, 0.0, 0.0, 0.0, 0.0, 0.0, 0.0, 0.0, 0.0, 0.0, 0.0, 0.0, 0.0, 0.0, 0.0, 0.0, 0.0, 0.0, 0.0, 0.0, 0.0, 0.0, 0.0, 0.0, 0.0, 0.0, 0.0, 0.0, 0.0, 0.0, 0.0, 0.0, 0.0, 0.0, 0.0, 0.0, 0.0, 0.0, 0.0, 0.0, 0.7267, 0.4375, 0.7267, 0.5, 0.7267, 0.5625, 0.5954, 0.5, 0.7267, 0.5, 0.0, 0.0, 0.0, 0.0, 0.0, 0.0, 0.0, 0.0, 0.0, 0.0, 0.0, 0.0, 0.0, 0.0, 0.0, 0.0, 0.0, 0.0, 0.0, 0.0, 0.0, 0.0, 0.0, 0.0, 0.0, 0.0, 0.0, 0.0, 0.0, 0.0, 0.0, 0.0, 0.0, 0.0, 0.0, 0.0, 0.0, 0.0, 0.0, 0.0, 0.0, 0.0, 0.0, 0.0, 0.0, 0.0, 0.0, 0.0, 0.0, 0.0, 0.0, 0.0, 0.0, 0.0, 0.0, 0.0, 0.0, 0.0, 0.0, 0.0, 0.0, 0.0, 0.0, 0.0, 0.0, 0.0, 0.0, 0.0, 0.0, 0.0, 0.0, 0.0, 0.0, 0.0, 0.0, 0.0, 0.0, 0.0, 0.0, 0.0, 0.0, 0.0, 0.0, 0.0, 0.0, 0.0, 0.0, 0.0, 0.0, 0.0, 0.8337, 0.5, 0.8813, 0.5, 0.8337, 0.5625, 0.0, 0.0, 0.0, 0.0, 0.0, 0.0, 0.0, 0.0, 0.0, 0.0, 0.0, 0.0, 0.4717, 0.625, 0.5, 0.5625, 0.5283, 0.625, 0.5, 0.6875, 0.0, 0.0, 0.0, 0.0, 0.0, 0.0, 0.0, 0.0, 0.0, 0.0, 0.0, 0.0, 0.0, 0.0, 0.0, 0.0, 0.0, 0.0, 0.0, 0.0, 0.0, 0.0, 0.0, 0.0, 0.0, 0.0, 0.0, 0.0, 0.0, 0.0, 0.0, 0.0, 0.0, 0.0, 0.0, 0.0, 0.0, 0.0, 0.0, 0.0, 0.0, 0.0, 0.0, 0.0, 0.0, 0.0, 0.0, 0.0, 0.1663, 0.5, 0.1187, 0.5, 0.1663, 0.4375, 0.0, 0.0, 0.0, 0.0, 0.0, 0.0, 0.0, 0.0, 0.0, 0.0, 0.0, 0.0, 0.0, 0.0, 0.0, 0.0, 0.0, 0.0, 0.0, 0.0, 0.0, 0.0, 0.0, 0.0, 0.0, 0.0, 0.0, 0.0, 0.0, 0.0, 0.4047, 0.25, 0.4047, 0.125, 0.3093, 0.125, 0.3093, 0.25, 0.5, 0.25, 0.5, 0.125, 0.4047, 0.125, 0.4047, 0.25, 0.5, 0.125, 0.5, 5.96e-08, 0.4047, 5.96e-08, 0.4047, 0.125, 0.4047, 0.5, 0.4047, 0.375, 0.3093, 0.375, 0.3093, 0.5, 0.5, 0.5, 0.5, 0.375, 0.4047, 0.375, 0.4047, 0.5, 0.5, 0.375, 0.5, 0.25, 0.4047, 0.25, 0.4047, 0.375, 0.214, 0.5, 0.214, 0.375, 0.1187, 0.375, 0.1187, 0.5, 0.3093, 0.5, 0.3093, 0.375, 0.214, 0.375, 0.214, 0.5, 0.3093, 0.375, 0.3093, 0.25, 0.214, 0.25, 0.214, 0.375, 0.3093, 0.375, 0.214, 0.375, 0.214, 0.25, 0.3093, 0.25, 0.3093, 0.5, 0.214, 0.5, 0.214, 0.375, 0.3093, 0.375, 0.214, 0.5, 0.1187, 0.5, 0.1187, 0.375, 0.214, 0.375, 0.5, 0.375, 0.4047, 0.375, 0.4047, 0.25, 0.5, 0.25, 0.5, 0.5, 0.4047, 0.5, 0.4047, 0.375, 0.5, 0.375, 0.4047, 0.5, 0.3093, 0.5, 0.3093, 0.375, 0.4047, 0.375, 0.5, 0.125, 0.4047, 0.125, 0.4047, 0.0, 0.5, -5.96e-08, 0.5, 0.25, 0.4047, 0.25, 0.4047, 0.125, 0.5, 0.125, 0.4047, 0.25, 0.3093, 0.25, 0.3093, 0.125, 0.4047, 0.125, 0.0, 0.0, 0.0, 0.0, 0.0, 0.0, 0.8337, 0.3125, 0.8813, 0.375, 0.8337, 0.4375, 0.8813, 0.375, 0.8813, 0.5, 0.8337, 0.4375, 0.0, 0.0, 0.0, 0.0, 0.0, 0.0, 0.0, 0.0, 0.0, 0.0, 0.0, 0.0, 0.8337, 0.1875, 0.8813, 0.25, 0.8337, 0.3125, 0.0, 0.0, 0.0, 0.0, 0.0, 0.0, 0.4047, 0.75, 0.4047, 0.875, 0.3093, 0.875, 0.3093, 0.75, 0.5, 0.75, 0.5, 0.875, 0.4047, 0.875, 0.4047, 0.75, 0.5, 0.875, 0.5, 1.0, 0.4047, 1.0, 0.4047, 0.875, 0.4047, 0.5, 0.4047, 0.625, 0.3093, 0.625, 0.3093, 0.5, 0.5, 0.5, 0.5, 0.625, 0.4047, 0.625, 0.4047, 0.5, 0.5, 0.625, 0.5, 0.75, 0.4047, 0.75, 0.4047, 0.625, 0.214, 0.5, 0.214, 0.625, 0.1187, 0.625, 0.1187, 0.5, 0.3093, 0.5, 0.3093, 0.625, 0.214, 0.625, 0.214, 0.5, 0.3093, 0.625, 0.3093, 0.75, 0.214, 0.75, 0.214, 0.625, 0.0, 0.0, 0.0, 0.0, 0.0, 0.0, 0.0, 0.0, 0.0, 0.0, 0.0, 0.0, 0.0, 0.0, 0.0, 0.0, 0.5, 0.875, 0.5, 1.0, 0.5953, 1.0, 0.5953, 0.875, 0.5953, 0.5, 0.5953, 0.625, 0.6907, 0.625, 0.6907, 0.5, 0.5, 0.5, 0.5, 0.625, 0.5953, 0.625, 0.5953, 0.5, 0.5, 0.625, 0.5, 0.75, 0.5953, 0.75, 0.5953, 0.625, 0.786, 0.5, 0.786, 0.625, 0.8813, 0.625, 0.8813, 0.5, 0.0, 0.0, 0.0, 0.0, 0.0, 0.0, 0.0, 0.0, 0.0, 0.0, 0.0, 0.0, 0.0, 0.0, 0.0, 0.0, 0.4047, 0.25, 0.4047, 0.125, 0.3093, 0.125, 0.3093, 0.25, 0.5, 0.25, 0.5, 0.125, 0.4047, 0.125, 0.4047, 0.25, 0.5, 0.125, 0.5, 0.0, 0.4047, 0.0, 0.4047, 0.125, 0.4047, 0.5, 0.4047, 0.375, 0.3093, 0.375, 0.3093, 0.5, 0.5, 0.5, 0.5, 0.375, 0.4047, 0.375, 0.4047, 0.5, 0.5, 0.375, 0.5, 0.25, 0.4047, 0.25, 0.4047, 0.375, 0.214, 0.5, 0.214, 0.375, 0.1187, 0.375, 0.1187, 0.5, 0.3093, 0.5, 0.3093, 0.375, 0.214, 0.375, 0.214, 0.5, 0.3093, 0.375, 0.3093, 0.25, 0.214, 0.25, 0.214, 0.375, 0.357, 0.9375, 0.4047, 1.0, 0.3093, 1.0, 0.357, 0.9375, 0.4523, 0.9375, 0.4047, 1.0, 0.4523, 0.9375, 0.5, 1.0, 0.4047, 1.0, 0.2617, 0.9375, 0.357, 0.9375, 0.3093, 1.0, 0.0, 0.0, 0.0, 0.0, 0.0, 0.0, 0.0, 0.0, 0.0, 0.0, 0.0, 0.0, 0.1663, 0.9375, 0.214, 1.0, 0.1187, 1.0, 0.1663, 0.9375, 0.2617, 0.9375, 0.214, 1.0, 0.2617, 0.9375, 0.3093, 1.0, 0.214, 1.0, 0.0, 0.0, 0.0, 0.0, 0.0, 0.0, 0.1663, 0.6875, 0.1187, 0.625, 0.1663, 0.5625, 0.8813, 0.625, 0.8813, 0.5, 0.929, 0.5625, 0.0, 0.0, 0.0, 0.0, 0.0, 0.0, 0.0, 0.0, 0.0, 0.0, 0.0, 0.0, 0.1663, 0.8125, 0.1187, 0.75, 0.1663, 0.6875, 0.0, 0.0, 0.0, 0.0, 0.0, 0.0, 0.0, 0.0, 0.0, 0.0, 0.0, 0.0, 0.0, 0.0, 0.0, 0.0, 0.0, 0.0, 0.0, 0.0, 0.0, 0.0, 0.0, 0.0, 0.0, 0.0, 0.0, 0.0, 0.0, 0.0, 0.0, 0.0, 0.0, 0.0, 0.0, 0.0, 0.0, 0.0, 0.0, 0.0, 0.0, 0.0, 0.0, 0.0, 0.0, 0.0, 0.0, 0.0, 0.0, 0.0, 0.0, 0.0, 0.0, 0.0, 0.0, 0.0, 0.0, 0.0, 0.0, 0.0, 0.0, 0.0, 0.0, 0.0, 0.0, 0.0, 0.0, 0.0, 0.0, 0.0, 0.0, 0.0, 0.0, 0.0, 0.0, 0.0, 0.0, 0.0, 0.0, 0.0, 0.0, 0.0, 0.0, 0.0, 0.0, 0.0, 0.0, 0.0, 0.0, 0.0, 0.0, 0.0, 0.0, 0.0, 0.0, 0.0, 0.0, 0.0, 0.0, 0.0, 0.0, 0.0, 0.0, 0.0, 0.0, 0.0, 0.0, 0.0, 0.0, 0.0, 0.0, 0.0, 0.0, 0.0, 0.0, 0.0, 0.0, 0.0, 0.0, 0.0, 0.0, 0.0, 0.0, 0.0, 0.0, 0.0, 0.0, 0.0, 0.0, 0.0, 0.0, 0.0, 0.4523, 0.9375, 0.5, 0.9375, 0.5, 1.0, 0.0, 0.0, 0.0, 0.0, 0.0, 0.0, 0.7383, 0.9375, 0.786, 1.0, 0.6907, 1.0, 0.7383, 0.9375, 0.8337, 0.9375, 0.786, 1.0, 0.8337, 0.9375, 0.8813, 1.0, 0.786, 1.0, 0.643, 0.9375, 0.7383, 0.9375, 0.6907, 1.0, 0.0, 0.0, 0.0, 0.0, 0.0, 0.0, 0.0, 0.0, 0.0, 0.0, 0.0, 0.0, 0.5477, 0.9375, 0.5953, 1.0, 0.5, 1.0, 0.5477, 0.9375, 0.643, 0.9375, 0.5953, 1.0, 0.643, 0.9375, 0.6907, 1.0, 0.5953, 1.0, 0.643, 0.0625, 0.5953, 0.0, 0.6907, 0.0, 0.643, 0.0625, 0.5477, 0.0625, 0.5953, 0.0, 0.5477, 0.0625, 0.5, 0.0, 0.5953, 0.0, 0.7383, 0.0625, 0.643, 0.0625, 0.6907, 0.0, 0.0, 0.0, 0.0, 0.0, 0.0, 0.0, 0.0, 0.0, 0.0, 0.0, 0.0, 0.0, 0.8337, 0.0625, 0.786, 0.0, 0.8813, 0.0, 0.8337, 0.0625, 0.7383, 0.0625, 0.786, 0.0, 0.7383, 0.0625, 0.6907, 0.0, 0.786, 0.0, 0.0, 0.0, 0.0, 0.0, 0.0, 0.0, 0.0, 0.0, 0.0, 0.0, 0.0, 0.0, 0.0, 0.0, 0.0, 0.0, 0.0, 0.0, 0.0, 0.0, 0.0, 0.0, 0.0, 0.0, 0.0, 0.0, 0.0, 0.0, 0.0, 0.0, 0.5477, 0.0625, 0.5, 0.0625, 0.5, 0.0, 0.0, 0.0, 0.0, 0.0, 0.0, 0.0, 0.2617, 0.0625, 0.214, 0.0, 0.3093, 0.0, 0.2617, 0.0625, 0.1663, 0.0625, 0.214, 0.0, 0.1663, 0.0625, 0.1187, 0.0, 0.214, 0.0, 0.357, 0.0625, 0.2617, 0.0625, 0.3093, 0.0, 0.0, 0.0, 0.0, 0.0, 0.0, 0.0, 0.0, 0.0, 0.0, 0.0, 0.0, 0.0, 0.4523, 0.0625, 0.4047, 0.0, 0.5, 0.0, 0.4523, 0.0625, 0.357, 0.0625, 0.4047, 0.0, 0.357, 0.0625, 0.3093, 0.0, 0.4047, 0.0, 0.0, 0.0, 0.0, 0.0, 0.0, 0.0, 0.0, 0.0, 0.0, 0.0, 0.0, 0.0, 0.0, 0.0, 0.0, 0.0, 0.0, 0.0, 0.0, 0.0, 0.0, 0.0, 0.0, 0.0, 0.0, 0.0, 0.0, 0.0, 0.0, 0.0, 0.0, 0.0, 0.0, 0.0, 0.0, 0.0, 0.0, 0.0, 0.0, 0.0, 0.0, 0.0, 0.0, 0.0, 0.0, 0.0, 0.0, 0.0, 0.1663, 0.5625, 0.1187, 0.5, 0.1663, 0.5, 0.67, 0.5625, 0.6417, 0.5, 0.67, 0.4375, 0.6984, 0.5, 0.0, 0.0, 0.0, 0.0, 0.0, 0.0, 0.0, 0.0, 0.0, 0.0, 0.0, 0.0, 0.0, 0.0, 0.0, 0.0, 0.0, 0.0, 0.0, 0.0, 0.0, 0.0, 0.0, 0.0, 0.0, 0.0, 0.0, 0.0, 0.0, 0.0, 0.0, 0.0, 0.0, 0.0, 0.0, 0.0, 0.1663, 0.1875, 0.1187, 0.125, 0.1663, 0.0625, 0.1187, 0.125, 0.1187, 0.0, 0.1663, 0.0625, 0.0, 0.0, 0.0, 0.0, 0.0, 0.0, 0.0, 0.0, 0.0, 0.0, 0.0, 0.0, 0.1663, 0.3125, 0.1187, 0.25, 0.1663, 0.1875, 0.4047, 0.75, 0.4047, 0.625, 0.3093, 0.625, 0.3093, 0.75, 0.5, 0.75, 0.5, 0.625, 0.4047, 0.625, 0.4047, 0.75, 0.5, 0.625, 0.5, 0.5, 0.4047, 0.5, 0.4047, 0.625, 0.4047, 0.0, 0.4047, -0.125, 0.3093, -0.125, 0.3093, 0.0, 0.5, 0.0, 0.5, -0.125, 0.4047, -0.125, 0.4047, 0.0, 0.5, 0.875, 0.5, 0.75, 0.4047, 0.75, 0.4047, 0.875, 0.214, 0.0, 0.214, -0.125, 0.1187, -0.125, 0.1187, 0.0, 0.3093, 0.0, 0.3093, -0.125, 0.214, -0.125, 0.214, 0.0, 0.3093, 0.875, 0.3093, 0.75, 0.214, 0.75, 0.214, 0.875, 0.786, 0.75, 0.786, 0.625, 0.6907, 0.625, 0.6907, 0.75, 0.0, 0.0, 0.0, 0.0, 0.0, 0.0, 0.0, 0.0, 0.0, 0.0, 0.0, 0.0, 0.0, 0.0, 0.0, 0.0, 0.786, 0.0, 0.786, -0.125, 0.6907, -0.125, 0.6907, 0.0, 0.0, 0.0, 0.0, 0.0, 0.0, 0.0, 0.0, 0.0, 0.0, 0.0, 0.0, 0.0, 0.0, 0.0, 0.0, 0.0, 0.5953, 0.0, 0.5953, -0.125, 0.5, -0.125, 0.5, 0.0, 0.6907, 0.0, 0.6907, -0.125, 0.5953, -0.125, 0.5953, 0.0, 0.6907, 0.875, 0.6907, 0.75, 0.5953, 0.75, 0.5953, 0.875, 0.786, 0.25, 0.786, 0.125, 0.6907, 0.125, 0.6907, 0.25, 0.0, 0.0, 0.0, 0.0, 0.0, 0.0, 0.0, 0.0, 0.0, 0.0, 0.0, 0.0, 0.0, 0.0, 0.0, 0.0, 0.786, 0.5, 0.786, 0.375, 0.6907, 0.375, 0.6907, 0.5, 0.0, 0.0, 0.0, 0.0, 0.0, 0.0, 0.0, 0.0, 0.0, 0.0, 0.0, 0.0, 0.0, 0.0, 0.0, 0.0, 0.5953, 0.5, 0.5953, 0.375, 0.5, 0.375, 0.5, 0.5, 0.6907, 0.5, 0.6907, 0.375, 0.5953, 0.375, 0.5953, 0.5, 0.6907, 0.375, 0.6907, 0.25, 0.5953, 0.25, 0.5953, 0.375, 0.5953, 0.25, 0.5953, 0.375, 0.6907, 0.375, 0.6907, 0.25, 0.5, 0.25, 0.5, 0.375, 0.5953, 0.375, 0.5953, 0.25, 0.5, 0.375, 0.5, 0.5, 0.5953, 0.5, 0.5953, 0.375, 0.5953, 0.0, 0.5953, 0.125, 0.6907, 0.125, 0.6907, 0.0, 0.5, 0.0, 0.5, 0.125, 0.5953, 0.125, 0.5953, 0.0, 0.0, 0.0, 0.0, 0.0, 0.0, 0.0, 0.0, 0.0, 0.786, 0.0, 0.786, 0.125, 0.8813, 0.125, 0.8813, 0.0, 0.6907, 0.0, 0.6907, 0.125, 0.786, 0.125, 0.786, 0.0, 0.0, 0.0, 0.0, 0.0, 0.0, 0.0, 0.0, 0.0, 0.0, 0.0, 0.0, 0.0, 0.0, 0.0, 0.0, 0.0, 0.1187, 0.25, 0.1187, 0.375, 0.214, 0.375, 0.214, 0.25, 0.1187, 0.375, 0.1187, 0.5, 0.214, 0.5, 0.214, 0.375, 0.214, 0.0, 0.214, 0.125, 0.3093, 0.125, 0.3093, 0.0, 0.1187, 0.0, 0.1187, 0.125, 0.214, 0.125, 0.214, 0.0, 0.1187, 0.125, 0.1187, 0.25, 0.214, 0.25, 0.214, 0.125, 0.4047, 0.0, 0.4047, 0.125, 0.5, 0.125, 0.5, 0.0, 0.3093, 0.0, 0.3093, 0.125, 0.4047, 0.125, 0.4047, 0.0, 0.0, 0.0, 0.0, 0.0, 0.0, 0.0, 0.0, 0.0, 0.0, 0.0, 0.0, 0.0, 0.0, 0.0, 0.0, 0.0, 0.1187, 0.75, 0.1187, 0.875, 0.214, 0.875, 0.214, 0.75, 0.1187, 0.875, 0.1187, 1.0, 0.214, 1.0, 0.214, 0.875, 0.0, 0.0, 0.0, 0.0, 0.0, 0.0, 0.0, 0.0, 0.1187, 0.5, 0.1187, 0.625, 0.214, 0.625, 0.214, 0.5, 0.1187, 0.625, 0.1187, 0.75, 0.214, 0.75, 0.214, 0.625, 0.4047, 0.5, 0.4047, 0.625, 0.5, 0.625, 0.5, 0.5, 0.3093, 0.5, 0.3093, 0.625, 0.4047, 0.625, 0.4047, 0.5, 0.3093, 0.625, 0.3093, 0.75, 0.4047, 0.75, 0.4047, 0.625, 0.4047, 0.25, 0.4047, 0.375, 0.3093, 0.375, 0.3093, 0.25, 0.5, 0.25, 0.5, 0.375, 0.4047, 0.375, 0.4047, 0.25, 0.5, 0.375, 0.5, 0.5, 0.4047, 0.5, 0.4047, 0.375, 0.4047, 0.0, 0.4047, 0.125, 0.3093, 0.125, 0.3093, 0.0, 0.5, 0.0, 0.5, 0.125, 0.4047, 0.125, 0.4047, 0.0, 0.5, 0.125, 0.5, 0.25, 0.4047, 0.25, 0.4047, 0.125, 0.214, 0.0, 0.214, 0.125, 0.1187, 0.125, 0.1187, 0.0, 0.3093, 0.0, 0.3093, 0.125, 0.214, 0.125, 0.214, 0.0, 0.3093, 0.125, 0.3093, 0.25, 0.214, 0.25, 0.214, 0.125, 0.786, 0.25, 0.786, 0.375, 0.6907, 0.375, 0.6907, 0.25, 0.0, 0.0, 0.0, 0.0, 0.0, 0.0, 0.0, 0.0, 0.0, 0.0, 0.0, 0.0, 0.0, 0.0, 0.0, 0.0, 0.786, 0.0, 0.786, 0.125, 0.6907, 0.125, 0.6907, 0.0, 0.0, 0.0, 0.0, 0.0, 0.0, 0.0, 0.0, 0.0, 0.0, 0.0, 0.0, 0.0, 0.0, 0.0, 0.0, 0.0, 0.5953, 0.0, 0.5953, 0.125, 0.5, 0.125, 0.5, 0.0, 0.6907, 0.0, 0.6907, 0.125, 0.5953, 0.125, 0.5953, 0.0, 0.6907, 0.125, 0.6907, 0.25, 0.5953, 0.25, 0.5953, 0.125, 0.786, 0.75, 0.786, 0.875, 0.6907, 0.875, 0.6907, 0.75, 0.0, 0.0, 0.0, 0.0, 0.0, 0.0, 0.0, 0.0, 0.0, 0.0, 0.0, 0.0, 0.0, 0.0, 0.0, 0.0, 0.786, 0.5, 0.786, 0.625, 0.6907, 0.625, 0.6907, 0.5, 0.0, 0.0, 0.0, 0.0, 0.0, 0.0, 0.0, 0.0, 0.0, 0.0, 0.0, 0.0, 0.0, 0.0, 0.0, 0.0, 0.5953, 0.5, 0.5953, 0.625, 0.5, 0.625, 0.5, 0.5, 0.6907, 0.5, 0.6907, 0.625, 0.5953, 0.625, 0.5953, 0.5, 0.6907, 0.625, 0.6907, 0.75, 0.5953, 0.75, 0.5953, 0.625, 0.0, 0.0, 0.0, 0.0, 0.0, 0.0, 0.0, 0.0, 0.0, 0.0, 0.0, 0.0, 0.0, 0.0, 0.0, 0.0, 0.0, 0.0, 0.0, 0.0, 0.0, 0.0, 0.0, 0.0, 0.0, 0.0, 0.0, 0.0, 0.0, 0.0, 0.0, 0.0, 0.0, 0.0, 0.0, 0.0, 0.0, 0.0, 0.0, 0.0, 0.0, 0.0, 0.585, 0.5, 0.5567, 0.5625, 0.5283, 0.5, 0.5567, 0.4375, 0.0, 0.0, 0.0, 0.0, 0.0, 0.0, 0.8337, 0.4375, 0.8813, 0.5, 0.8337, 0.5, 0.0, 0.0, 0.0, 0.0, 0.0, 0.0, 0.0, 0.0, 0.0, 0.0, 0.0, 0.0, 0.0, 0.0, 0.0, 0.0, 0.0, 0.0, 0.0, 0.0, 0.0, 0.0, 0.0, 0.0, 0.0, 0.0, 0.0, 0.0, 0.0, 0.0, 0.0, 0.0, 0.0, 0.0, 0.0, 0.0, 0.8337, 0.8125, 0.8813, 0.875, 0.8337, 0.9375, 0.8813, 0.875, 0.8813, 1.0, 0.8337, 0.9375, 0.0, 0.0, 0.0, 0.0, 0.0, 0.0, 0.0, 0.0, 0.0, 0.0, 0.0, 0.0, 0.8337, 0.6875, 0.8813, 0.75, 0.8337, 0.8125, 0.6907, 0.375, 0.5953, 0.375, 0.5953, 0.25, 0.6907, 0.25, 0.6907, 0.5, 0.5953, 0.5, 0.5953, 0.375, 0.6907, 0.375, 0.5953, 0.5, 0.5, 0.5, 0.5, 0.375, 0.5953, 0.375, 0.0, 0.0, 0.0, 0.0, 0.0, 0.0, 0.0, 0.0, 0.0, 0.0, 0.0, 0.0, 0.0, 0.0, 0.0, 0.0, 0.786, 0.5, 0.6907, 0.5, 0.6907, 0.375, 0.786, 0.375, 0.0, 0.0, 0.0, 0.0, 0.0, 0.0, 0.0, 0.0, 0.0, 0.0, 0.0, 0.0, 0.0, 0.0, 0.0, 0.0, 0.786, 0.25, 0.6907, 0.25, 0.6907, 0.125, 0.786, 0.125, 0.6907, 0.875, 0.5953, 0.875, 0.5953, 0.75, 0.6907, 0.75, 0.6907, 1.0, 0.5953, 1.0, 0.5953, 0.875, 0.6907, 0.875, 0.5953, 1.0, 0.5, 1.0, 0.5, 0.875, 0.5953, 0.875, 0.0, 0.0, 0.0, 0.0, 0.0, 0.0, 0.0, 0.0, 0.0, 0.0, 0.0, 0.0, 0.0, 0.0, 0.0, 0.0, 0.786, 1.0, 0.6907, 1.0, 0.6907, 0.875, 0.786, 0.875, 0.0, 0.0, 0.0, 0.0, 0.0, 0.0, 0.0, 0.0, 0.0, 0.0, 0.0, 0.0, 0.0, 0.0, 0.0, 0.0, 0.786, 0.75, 0.6907, 0.75, 0.6907, 0.625, 0.786, 0.625, 0.3093, 0.875, 0.214, 0.875, 0.214, 0.75, 0.3093, 0.75, 0.3093, 1.0, 0.214, 1.0, 0.214, 0.875, 0.3093, 0.875, 0.214, 0.0, 0.1187, 0.0, 0.1187, -0.125, 0.214, -0.125, 0.5, 0.875, 0.4047, 0.875, 0.4047, 0.75, 0.5, 0.75, 0.5, 1.0, 0.4047, 1.0, 0.4047, 0.875, 0.5, 0.875, 0.4047, 1.0, 0.3093, 1.0, 0.3093, 0.875, 0.4047, 0.875, 0.5, 0.625, 0.4047, 0.625, 0.4047, 0.5, 0.5, 0.5, 0.5, 0.75, 0.4047, 0.75, 0.4047, 0.625, 0.5, 0.625, 0.4047, 0.75, 0.3093, 0.75, 0.3093, 0.625, 0.4047, 0.625, 0.4047, 0.75, 0.4047, 0.625, 0.3093, 0.625, 0.3093, 0.75, 0.5, 0.75, 0.5, 0.625, 0.4047, 0.625, 0.4047, 0.75, 0.5, 0.625, 0.5, 0.5, 0.4047, 0.5, 0.4047, 0.625, 0.4047, 1.192e-07, 0.4047, -0.125, 0.3093, -0.125, 0.3093, 1.192e-07, 0.5, 0.0, 0.5, -0.125, 0.4047, -0.125, 0.4047, 1.192e-07, 0.5, 0.875, 0.5, 0.75, 0.4047, 0.75, 0.4047, 0.875, 0.214, 1.192e-07, 0.214, -0.125, 0.1187, -0.125, 0.1187, 2.384e-07, 0.3093, 1.192e-07, 0.3093, -0.125, 0.214, -0.125, 0.214, 1.192e-07, 0.3093, 0.875, 0.3093, 0.75, 0.214, 0.75, 0.214, 0.875, 0.786, 0.75, 0.786, 0.625, 0.6907, 0.625, 0.6907, 0.75, 0.0, 0.0, 0.0, 0.0, 0.0, 0.0, 0.0, 0.0, 0.0, 0.0, 0.0, 0.0, 0.0, 0.0, 0.0, 0.0, 0.786, 0.0, 0.786, -0.125, 0.6907, -0.125, 0.6907, 0.0, 0.0, 0.0, 0.0, 0.0, 0.0, 0.0, 0.0, 0.0, 0.0, 0.0, 0.0, 0.0, 0.0, 0.0, 0.0, 0.0, 0.5953, 0.0, 0.5953, -0.125, 0.5, -0.125, 0.5, 0.0, 0.6907, 0.0, 0.6907, -0.125, 0.5953, -0.125, 0.5953, 0.0, 0.6907, 0.875, 0.6907, 0.75, 0.5953, 0.75, 0.5953, 0.875, 0.786, 0.25, 0.786, 0.125, 0.6907, 0.125, 0.6907, 0.25, 0.0, 0.0, 0.0, 0.0, 0.0, 0.0, 0.0, 0.0, 0.0, 0.0, 0.0, 0.0, 0.0, 0.0, 0.0, 0.0, 0.786, 0.5, 0.786, 0.375, 0.6907, 0.375, 0.6907, 0.5, 0.0, 0.0, 0.0, 0.0, 0.0, 0.0, 0.0, 0.0, 0.0, 0.0, 0.0, 0.0, 0.0, 0.0, 0.0, 0.0, 0.5953, 0.5, 0.5953, 0.375, 0.5, 0.375, 0.5, 0.5, 0.6907, 0.5, 0.6907, 0.375, 0.5953, 0.375, 0.5953, 0.5, 0.6907, 0.375, 0.6907, 0.25, 0.5953, 0.25, 0.5953, 0.375, 0.5953, 0.25, 0.5953, 0.125, 0.5, 0.125, 0.5, 0.25, 0.6907, 0.25, 0.6907, 0.125, 0.5953, 0.125, 0.5953, 0.25, 0.6907, 0.125, 0.6907, 2.98e-08, 0.5953, 5.96e-08, 0.5953, 0.125, 0.5953, 0.75, 0.5953, 0.625, 0.5, 0.625, 0.5, 0.75, 0.6907, 0.75, 0.6907, 0.625, 0.5953, 0.625, 0.5953, 0.75, 0.6907, 0.625, 0.6907, 0.5, 0.5953, 0.5, 0.5953, 0.625, 0.214, 0.75, 0.214, 0.625, 0.1187, 0.625, 0.1187, 0.75, 0.3093, 0.75, 0.3093, 0.625, 0.214, 0.625, 0.214, 0.75, 0.3093, 0.625, 0.3093, 0.5, 0.214, 0.5, 0.214, 0.625, 0.3093, 0.625, 0.214, 0.625, 0.214, 0.5, 0.3093, 0.5, 0.3093, 0.75, 0.214, 0.75, 0.214, 0.625, 0.3093, 0.625, 0.214, 0.75, 0.1187, 0.75, 0.1187, 0.625, 0.214, 0.625, 0.6907, 0.625, 0.5953, 0.625, 0.5953, 0.5, 0.6907, 0.5, 0.6907, 0.75, 0.5953, 0.75, 0.5953, 0.625, 0.6907, 0.625, 0.5953, 0.75, 0.5, 0.75, 0.5, 0.625, 0.5953, 0.625, 0.6907, 0.125, 0.5953, 0.125, 0.5953, -1.192e-07, 0.6907, -1.788e-07, 0.6907, 0.25, 0.5953, 0.25, 0.5953, 0.125, 0.6907, 0.125, 0.5953, 0.25, 0.5, 0.25, 0.5, 0.125, 0.5953, 0.125, 0.0, 0.0, 0.0, 0.0, 0.0, 0.0, 0.8337, 0.5625, 0.8813, 0.625, 0.8337, 0.6875, 0.8813, 0.625, 0.8813, 0.75, 0.8337, 0.6875, 0.0, 0.0, 0.0, 0.0, 0.0, 0.0, 0.0, 0.0, 0.0, 0.0, 0.0, 0.0, 0.0, 0.0, 0.0, 0.0, 0.0, 0.0, 0.0, 0.0, 0.0, 0.0, 0.0, 0.0, 0.0, 0.0, 0.0, 0.0, 0.0, 0.0, 0.0, 0.0, 0.0, 0.0, 0.0, 0.0, 0.5953, 0.75, 0.5953, 0.875, 0.5, 0.875, 0.5, 0.75, 0.6907, 0.75, 0.6907, 0.875, 0.5953, 0.875, 0.5953, 0.75, 0.6907, 0.875, 0.6907, 1.0, 0.5953, 1.0, 0.5953, 0.875, 0.5953, 0.25, 0.5953, 0.375, 0.5, 0.375, 0.5, 0.25, 0.6907, 0.25, 0.6907, 0.375, 0.5953, 0.375, 0.5953, 0.25, 0.6907, 0.375, 0.6907, 0.5, 0.5953, 0.5, 0.5953, 0.375, 0.214, 0.25, 0.214, 0.375, 0.1187, 0.375, 0.1187, 0.25, 0.3093, 0.25, 0.3093, 0.375, 0.214, 0.375, 0.214, 0.25, 0.3093, 0.375, 0.3093, 0.5, 0.214, 0.5, 0.214, 0.375, 0.0, 0.0, 0.0, 0.0, 0.0, 0.0, 0.0, 0.0, 0.0, 0.0, 0.0, 0.0, 0.0, 0.0, 0.0, 0.0, 0.3093, 0.875, 0.3093, 1.0, 0.4047, 1.0, 0.4047, 0.875, 0.4047, 0.25, 0.4047, 0.375, 0.5, 0.375, 0.5, 0.25, 0.3093, 0.25, 0.3093, 0.375, 0.4047, 0.375, 0.4047, 0.25, 0.3093, 0.375, 0.3093, 0.5, 0.4047, 0.5, 0.4047, 0.375, 0.786, 0.25, 0.786, 0.375, 0.8813, 0.375, 0.8813, 0.25, 0.0, 0.0, 0.0, 0.0, 0.0, 0.0, 0.0, 0.0, 0.0, 0.0, 0.0, 0.0, 0.0, 0.0, 0.0, 0.0, 0.5953, 0.25, 0.5953, 0.125, 0.5, 0.125, 0.5, 0.25, 0.6907, 0.25, 0.6907, 0.125, 0.5953, 0.125, 0.5953, 0.25, 0.6907, 0.125, 0.6907, 0.0, 0.5953, 0.0, 0.5953, 0.125, 0.5953, 0.75, 0.5953, 0.625, 0.5, 0.625, 0.5, 0.75, 0.6907, 0.75, 0.6907, 0.625, 0.5953, 0.625, 0.5953, 0.75, 0.6907, 0.625, 0.6907, 0.5, 0.5953, 0.5, 0.5953, 0.625, 0.214, 0.75, 0.214, 0.625, 0.1187, 0.625, 0.1187, 0.75, 0.3093, 0.75, 0.3093, 0.625, 0.214, 0.625, 0.214, 0.75, 0.3093, 0.625, 0.3093, 0.5, 0.214, 0.5, 0.214, 0.625, 0.0, 0.0, 0.0, 0.0, 0.0, 0.0, 0.1663, 0.4375, 0.1187, 0.375, 0.1663, 0.3125, 0.8813, 0.375, 0.8813, 0.25, 0.929, 0.3125, 0.0, 0.0, 0.0, 0.0, 0.0, 0.0, 0.0, 0.0, 0.0, 0.0, 0.0, 0.0, 0.0, 0.0, 0.0, 0.0, 0.0, 0.0, 0.0, 0.0, 0.0, 0.0, 0.0, 0.0, 0.0, 0.0, 0.0, 0.0, 0.0, 0.0, 0.0, 0.0, 0.0, 0.0, 0.0, 0.0, 0.0, 0.0, 0.0, 0.0, 0.0, 0.0, 0.33, 0.4375, 0.3583, 0.5, 0.33, 0.5625, 0.3016, 0.5, 0.0, 0.0, 0.0, 0.0, 0.0, 0.0, 0.0, 0.0, 0.0, 0.0, 0.0, 0.0, 0.0, 0.0, 0.0, 0.0, 0.0, 0.0, 0.415, 0.1875, 0.3866, 0.25, 0.3583, 0.3125, 0.33, 0.25, 0.33, 0.125, 0.3866, 0.125, 0.0, 0.0, 0.0, 0.0, 0.0, 0.0, 0.0, 0.0, 0.0, 0.0, 0.0, 0.0, 0.6134, 0.25, 0.585, 0.1875, 0.6134, 0.125, 0.67, 0.125, 0.67, 0.25, 0.6417, 0.3125, 0.0, 0.0, 0.0, 0.0, 0.0, 0.0, 0.0, 0.0, 0.0, 0.0, 0.0, 0.0, 0.0, 0.0, 0.0, 0.0, 0.0, 0.0, 0.5, 0.8125, 0.5283, 0.875, 0.5, 0.9375, 0.4717, 0.875, 0.0, 0.0, 0.0, 0.0, 0.0, 0.0, 0.0, 0.0, 0.0, 0.0, 0.0, 0.0, 0.0, 0.0, 0.0, 0.0, 0.0, 0.0, 0.0, 0.0, 0.0, 0.0, 0.0, 0.0, 0.0, 0.0, 0.0, 0.0, 0.0, 0.0, 0.1663, 0.9375, 0.1187, 0.875, 0.1663, 0.8125, 0.8813, 0.875, 0.8813, 0.75, 0.929, 0.8125, 0.585, 0.8125, 0.6134, 0.75, 0.6417, 0.6875, 0.67, 0.75, 0.67, 0.875, 0.6134, 0.875, 0.0, 0.0, 0.0, 0.0, 0.0, 0.0, 0.214, 0.25, 0.214, 0.125, 0.1187, 0.125, 0.1187, 0.25, 0.3093, 0.25, 0.3093, 0.125, 0.214, 0.125, 0.214, 0.25, 0.3093, 0.125, 0.3093, 0.0, 0.214, 0.0, 0.214, 0.125, 0.786, 0.75, 0.786, 0.875, 0.8813, 0.875, 0.8813, 0.75, 0.0, 0.0, 0.0, 0.0, 0.0, 0.0, 0.0, 0.0, 0.6907, 0.875, 0.6907, 1.0, 0.786, 1.0, 0.786, 0.875, 0.214, 0.75, 0.214, 0.875, 0.1187, 0.875, 0.1187, 0.75, 0.3093, 0.75, 0.3093, 0.875, 0.214, 0.875, 0.214, 0.75, 0.3093, 0.875, 0.3093, 1.0, 0.214, 1.0, 0.214, 0.875, 0.0, 0.0, 0.0, 0.0, 0.0, 0.0, 0.8337, 0.0625, 0.8813, 0.125, 0.8337, 0.1875, 0.8813, 0.125, 0.8813, 0.25, 0.8337, 0.1875, 0.3093, 0.125, 0.214, 0.125, 0.214, 1.192e-07, 0.3093, 5.96e-08, 0.3093, 0.25, 0.214, 0.25, 0.214, 0.125, 0.3093, 0.125, 0.214, 0.25, 0.1187, 0.25, 0.1187, 0.125, 0.214, 0.125, 0.214, 0.25, 0.214, 0.125, 0.1187, 0.125, 0.1187, 0.25, 0.3093, 0.25, 0.3093, 0.125, 0.214, 0.125, 0.214, 0.25, 0.3093, 0.125, 0.3093, 5.96e-08, 0.214, 5.96e-08, 0.214, 0.125, 0.3866, 0.75, 0.415, 0.8125, 0.3866, 0.875, 0.33, 0.875, 0.33, 0.75, 0.3583, 0.6875])
me_cube.materials.append(mat_material)
me_cube.use_remesh_preserve_volume = False
me_cube.use_remesh_preserve_attributes = False
me_cube.use_mirror_vertex_groups = False
me_cube.update()

# ---- objects
ob_cube = bpy.data.objects.new('Cube', me_cube)
ob_lamp = bpy.data.objects.new('Lamp', light_lamp)
ob_camera = bpy.data.objects.new('Camera', cam_camera)

# ---- transforms, parenting, visibility, modifiers, constraints
ob_cube.location = (0.0, 0.0, 0.0)
ob_cube.lock_rotations_4d = False
ob_cube.empty_display_type = 'ARROWS'
ob_cube.lineart.crease_threshold = 0.0
ob_lamp.location = (4.076, 1.005, 5.904)
ob_lamp.rotation_euler = (0.6503, 0.05522, 1.866)
ob_lamp.lock_rotations_4d = False
ob_lamp.empty_display_type = 'ARROWS'
ob_lamp.color = (0.0, 0.0, 0.0, 0.0)
ob_lamp.lineart.crease_threshold = 0.0
ob_camera.location = (7.481, -6.508, 5.344)
ob_camera.rotation_euler = (1.109, 0.01082, 0.8149)
ob_camera.lock_rotations_4d = False
ob_camera.empty_display_type = 'ARROWS'
ob_camera.color = (0.0, 0.0, 0.0, 0.0)
ob_camera.display_type = 'WIRE'
ob_camera.lineart.crease_threshold = 0.0

# ---- collection membership
col_collection_1.objects.link(ob_cube)
col_collection_1.objects.link(ob_lamp)
col_collection_1.objects.link(ob_camera)

# ---- scene / render settings (as saved in the file)
scene.camera = ob_camera
scene.frame_start = 1; scene.frame_end = 250; scene.frame_set(1)
scene.render.engine = 'BLENDER_EEVEE_NEXT'
scene.render.resolution_percentage = 50
scene.render.dither_intensity = 0.0
scene.cycles.use_denoising = False
scene.cycles.samples = 128
scene.cycles.sampling_pattern = 'TABULATED_SOBOL'
scene.cycles.light_sampling_threshold = 0.0
scene.cycles.use_adaptive_sampling = False
scene.cycles.use_light_tree = False
scene.cycles.blur_glossy = 0.0
scene.cycles.sample_clamp_indirect = 0.0
scene.view_settings.view_transform = 'Standard'
bpy.context.view_layer.update()
